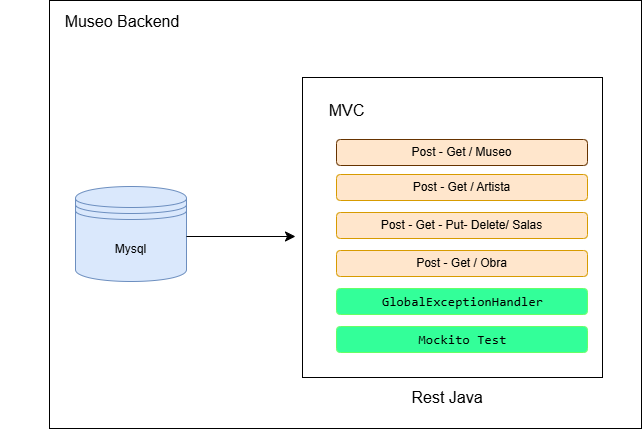

The diagram above was exported from draw.io. Its source (the exported page's mxGraphModel, read from the mxfile embedded in the PNG):
<mxGraphModel dx="2634" dy="1202" grid="0" gridSize="10" guides="1" tooltips="1" connect="1" arrows="1" fold="1" page="0" pageScale="1" pageWidth="827" pageHeight="1169" math="0" shadow="0">
  <root>
    <mxCell id="0" />
    <mxCell id="1" parent="0" />
    <mxCell id="NG9HlF_eDZfWJkcM9aMC-6" value="" style="rounded=0;whiteSpace=wrap;html=1;" vertex="1" parent="1">
      <mxGeometry x="-787" y="-130" width="592" height="428" as="geometry" />
    </mxCell>
    <mxCell id="NG9HlF_eDZfWJkcM9aMC-1" value="Mysql" style="shape=datastore;whiteSpace=wrap;html=1;fillColor=#dae8fc;strokeColor=#6c8ebf;" vertex="1" parent="1">
      <mxGeometry x="-761" y="56" width="111" height="95" as="geometry" />
    </mxCell>
    <mxCell id="NG9HlF_eDZfWJkcM9aMC-2" value="" style="endArrow=classic;html=1;rounded=0;fontSize=12;startSize=8;endSize=8;curved=1;" edge="1" parent="1">
      <mxGeometry width="50" height="50" relative="1" as="geometry">
        <mxPoint x="-650" y="106" as="sourcePoint" />
        <mxPoint x="-541" y="106" as="targetPoint" />
      </mxGeometry>
    </mxCell>
    <mxCell id="NG9HlF_eDZfWJkcM9aMC-3" value="" style="whiteSpace=wrap;html=1;aspect=fixed;" vertex="1" parent="1">
      <mxGeometry x="-534" y="-53" width="300" height="300" as="geometry" />
    </mxCell>
    <mxCell id="NG9HlF_eDZfWJkcM9aMC-4" value="MVC" style="text;html=1;align=center;verticalAlign=middle;whiteSpace=wrap;rounded=0;fontSize=16;" vertex="1" parent="1">
      <mxGeometry x="-520" y="-35" width="61" height="30" as="geometry" />
    </mxCell>
    <mxCell id="NG9HlF_eDZfWJkcM9aMC-7" value="Museo&amp;nbsp;&lt;span style=&quot;background-color: initial;&quot;&gt;Backend&lt;/span&gt;" style="text;html=1;align=center;verticalAlign=middle;whiteSpace=wrap;rounded=0;fontSize=16;" vertex="1" parent="1">
      <mxGeometry x="-836" y="-124" width="244" height="30" as="geometry" />
    </mxCell>
    <mxCell id="NG9HlF_eDZfWJkcM9aMC-9" value="Post - Get / Museo" style="rounded=1;whiteSpace=wrap;html=1;fillColor=#ffe6cc;strokeColor=#663300;" vertex="1" parent="1">
      <mxGeometry x="-500" y="9" width="251" height="26" as="geometry" />
    </mxCell>
    <mxCell id="NG9HlF_eDZfWJkcM9aMC-10" value="Post - Get / Artista" style="rounded=1;whiteSpace=wrap;html=1;fillColor=#ffe6cc;strokeColor=#d79b00;" vertex="1" parent="1">
      <mxGeometry x="-500" y="44" width="251" height="26" as="geometry" />
    </mxCell>
    <mxCell id="NG9HlF_eDZfWJkcM9aMC-11" value="Post - Get - Put- Delete/ Salas" style="rounded=1;whiteSpace=wrap;html=1;fillColor=#ffe6cc;strokeColor=#d79b00;" vertex="1" parent="1">
      <mxGeometry x="-500" y="82" width="251" height="26" as="geometry" />
    </mxCell>
    <mxCell id="NG9HlF_eDZfWJkcM9aMC-12" value="Post - Get / Obra" style="rounded=1;whiteSpace=wrap;html=1;fillColor=#ffe6cc;strokeColor=#d79b00;" vertex="1" parent="1">
      <mxGeometry x="-500" y="120" width="251" height="26" as="geometry" />
    </mxCell>
    <mxCell id="NG9HlF_eDZfWJkcM9aMC-13" value="&lt;span style=&quot;padding: 0px 0px 0px 2px;&quot;&gt;&lt;span style=&quot;font-family: Consolas; font-size: 10pt; white-space: pre;&quot;&gt;GlobalExceptionHandler&lt;/span&gt;&lt;/span&gt;" style="rounded=1;whiteSpace=wrap;html=1;fillColor=#33FF99;strokeColor=#66FF66;" vertex="1" parent="1">
      <mxGeometry x="-500" y="158" width="251" height="26" as="geometry" />
    </mxCell>
    <mxCell id="NG9HlF_eDZfWJkcM9aMC-14" value="&lt;span style=&quot;padding: 0px 0px 0px 2px;&quot;&gt;&lt;span style=&quot;font-family: Consolas; font-size: 10pt; white-space: pre;&quot;&gt;Mockito Test&lt;/span&gt;&lt;/span&gt;" style="rounded=1;whiteSpace=wrap;html=1;fillColor=#33FF99;strokeColor=#66FF66;" vertex="1" parent="1">
      <mxGeometry x="-500" y="196" width="251" height="26" as="geometry" />
    </mxCell>
    <mxCell id="NG9HlF_eDZfWJkcM9aMC-15" value="Rest Java" style="text;html=1;align=center;verticalAlign=middle;whiteSpace=wrap;rounded=0;fontSize=16;" vertex="1" parent="1">
      <mxGeometry x="-451" y="252" width="124" height="30" as="geometry" />
    </mxCell>
  </root>
</mxGraphModel>